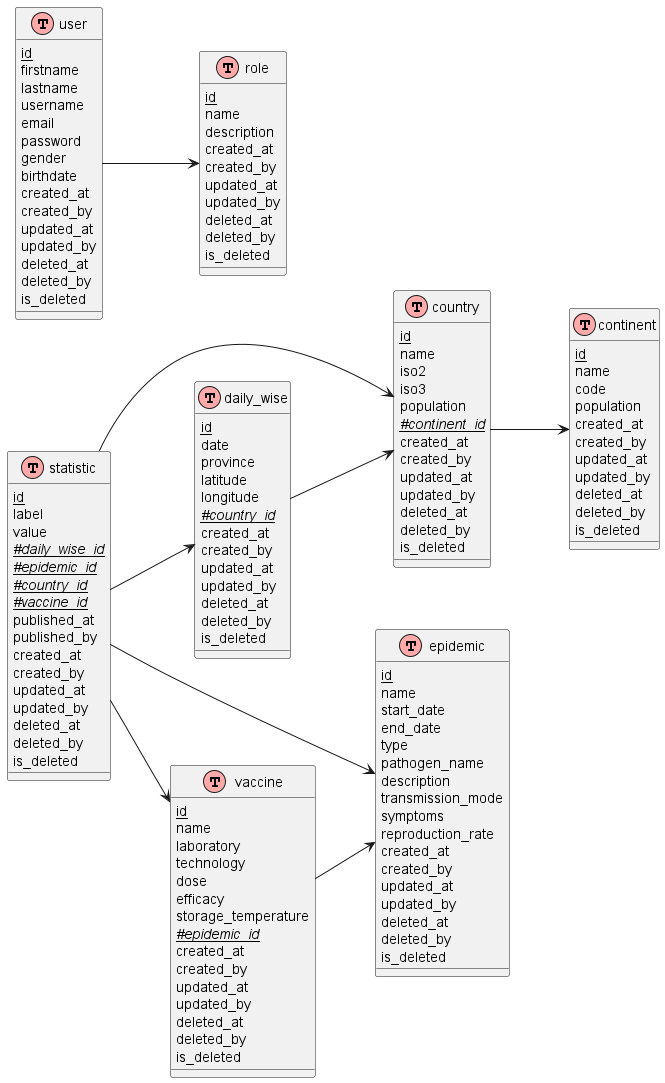

The diagram above was rendered by PlantUML. Its source (embedded in the PNG):
@startuml MLD Merise
!define table(x) class x << (T,#FFAAAA) >>
left to right direction
skinparam packageStyle rectangle

' Définition des entités
table(continent) {
  {static} id
  name
  code
  population
  created_at
  created_by
  updated_at
  updated_by
  deleted_at
  deleted_by
  is_deleted
}

table(country) {
  {static} id
  name
  iso2
  iso3
  population
  {static} //#continent_id//
  created_at
  created_by
  updated_at
  updated_by
  deleted_at
  deleted_by
  is_deleted
}

table(user) {
  {static} id
  firstname
  lastname
  username
  email
  password
  gender
  birthdate
  created_at
  created_by
  updated_at
  updated_by
  deleted_at
  deleted_by
  is_deleted
}

table(role) {
  {static} id
  name
  description
  created_at
  created_by
  updated_at
  updated_by
  deleted_at
  deleted_by
  is_deleted
}

table(epidemic) {
  {static} id
  name
  start_date
  end_date
  type
  pathogen_name
  description
  transmission_mode
  symptoms
  reproduction_rate
  created_at
  created_by
  updated_at
  updated_by
  deleted_at
  deleted_by
  is_deleted
}

table(vaccine) {
  {static} id
  name
  laboratory
  technology
  dose
  efficacy
  storage_temperature
  {static} //#epidemic_id//
  created_at
  created_by
  updated_at
  updated_by
  deleted_at
  deleted_by
  is_deleted
}

table(daily_wise) {
  {static} id
  date
  province
  latitude
  longitude
  {static} //#country_id//
  created_at
  created_by
  updated_at
  updated_by
  deleted_at
  deleted_by
  is_deleted
}

table(statistic) {
  {static} id
  label
  value
  {static} //#daily_wise_id//
  {static} //#epidemic_id//
  {static} //#country_id//
  {static} //#vaccine_id//
  published_at
  published_by
  created_at
  created_by
  updated_at
  updated_by
  deleted_at
  deleted_by
  is_deleted
}

' Définition des relations
country --> continent
daily_wise --> country
statistic --> daily_wise
statistic --> country
statistic --> epidemic
statistic --> vaccine
vaccine --> epidemic
user --> role
@enduml